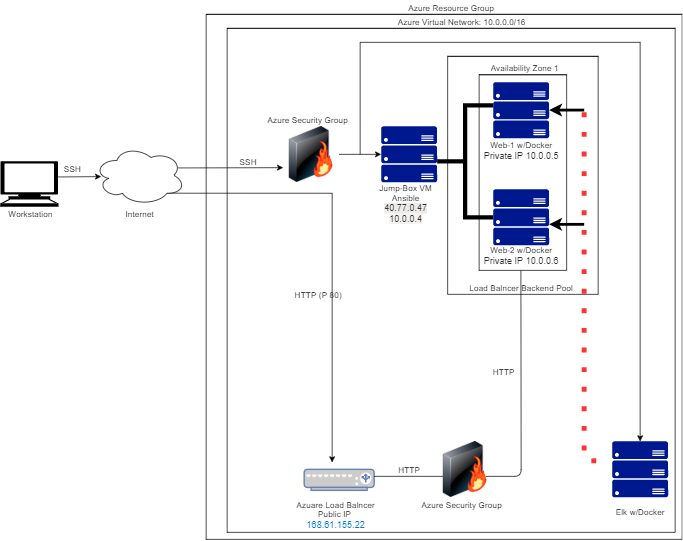

The diagram above was exported from draw.io. Its source (the exported page's mxGraphModel, read from the mxfile embedded in the PNG):
<mxGraphModel dx="2031" dy="1134" grid="1" gridSize="10" guides="1" tooltips="1" connect="1" arrows="1" fold="1" page="1" pageScale="1" pageWidth="850" pageHeight="1100" math="0" shadow="0">
  <root>
    <mxCell id="0" />
    <mxCell id="1" parent="0" />
    <mxCell id="_4L8sl1Zosu9K1My11mv-4" value="" style="endArrow=classic;html=1;" parent="1" edge="1">
      <mxGeometry width="50" height="50" relative="1" as="geometry">
        <mxPoint x="109.00999999999999" y="292.29" as="sourcePoint" />
        <mxPoint x="170" y="291.79" as="targetPoint" />
      </mxGeometry>
    </mxCell>
    <mxCell id="WCg8IsW44aY3Y1aztMSZ-2" style="edgeStyle=orthogonalEdgeStyle;rounded=0;orthogonalLoop=1;jettySize=auto;html=1;exitX=0.8;exitY=0.8;exitDx=0;exitDy=0;exitPerimeter=0;" parent="1" source="_4L8sl1Zosu9K1My11mv-5" edge="1">
      <mxGeometry relative="1" as="geometry">
        <mxPoint x="500" y="700" as="targetPoint" />
      </mxGeometry>
    </mxCell>
    <mxCell id="_4L8sl1Zosu9K1My11mv-5" value="" style="ellipse;shape=cloud;whiteSpace=wrap;html=1;" parent="1" vertex="1">
      <mxGeometry x="160" y="247.5" width="130" height="85" as="geometry" />
    </mxCell>
    <mxCell id="_4L8sl1Zosu9K1My11mv-7" value="SSH" style="text;html=1;align=center;verticalAlign=middle;resizable=0;points=[];autosize=1;strokeColor=none;" parent="1" vertex="1">
      <mxGeometry x="109.01" y="270" width="40" height="20" as="geometry" />
    </mxCell>
    <mxCell id="_4L8sl1Zosu9K1My11mv-8" value="Workstation" style="text;html=1;align=center;verticalAlign=middle;resizable=0;points=[];autosize=1;strokeColor=none;" parent="1" vertex="1">
      <mxGeometry x="29.009999999999998" y="335" width="80" height="20" as="geometry" />
    </mxCell>
    <mxCell id="_4L8sl1Zosu9K1My11mv-9" value="Internet" style="text;html=1;align=center;verticalAlign=middle;resizable=0;points=[];autosize=1;strokeColor=none;" parent="1" vertex="1">
      <mxGeometry x="195" y="335" width="60" height="20" as="geometry" />
    </mxCell>
    <mxCell id="_4L8sl1Zosu9K1My11mv-32" value="Azure Security Group" style="text;html=1;align=center;verticalAlign=middle;resizable=0;points=[];autosize=1;strokeColor=none;" parent="1" vertex="1">
      <mxGeometry x="400" y="200" width="130" height="20" as="geometry" />
    </mxCell>
    <mxCell id="_4L8sl1Zosu9K1My11mv-52" value="Azure Resource Group" style="text;html=1;align=center;verticalAlign=middle;resizable=0;points=[];autosize=1;strokeColor=none;" parent="1" vertex="1">
      <mxGeometry x="600" y="40" width="140" height="20" as="geometry" />
    </mxCell>
    <mxCell id="WCg8IsW44aY3Y1aztMSZ-1" value="" style="shape=mxgraph.signs.tech.computer;html=1;pointerEvents=1;fillColor=#000000;strokeColor=none;verticalLabelPosition=bottom;verticalAlign=top;align=center;" parent="1" vertex="1">
      <mxGeometry x="26.009999999999998" y="270" width="83" height="65" as="geometry" />
    </mxCell>
    <mxCell id="WCg8IsW44aY3Y1aztMSZ-4" value="SSH" style="text;html=1;align=center;verticalAlign=middle;resizable=0;points=[];autosize=1;strokeColor=none;" parent="1" vertex="1">
      <mxGeometry x="360" y="260" width="40" height="20" as="geometry" />
    </mxCell>
    <mxCell id="_4L8sl1Zosu9K1My11mv-48" value="" style="swimlane;startSize=0;" parent="1" vertex="1">
      <mxGeometry x="665" y="120" width="215" height="340" as="geometry" />
    </mxCell>
    <mxCell id="_4L8sl1Zosu9K1My11mv-30" value="Load Balncer Backend Pool" style="text;html=1;align=center;verticalAlign=middle;resizable=0;points=[];autosize=1;strokeColor=none;" parent="_4L8sl1Zosu9K1My11mv-48" vertex="1">
      <mxGeometry x="25" y="320" width="160" height="20" as="geometry" />
    </mxCell>
    <mxCell id="WCg8IsW44aY3Y1aztMSZ-9" value="" style="swimlane;startSize=0;" parent="1" vertex="1">
      <mxGeometry x="350" y="80" width="640" height="720" as="geometry" />
    </mxCell>
    <mxCell id="WCg8IsW44aY3Y1aztMSZ-29" value="HTTP (P 80)" style="text;html=1;align=center;verticalAlign=middle;resizable=0;points=[];autosize=1;strokeColor=none;" parent="WCg8IsW44aY3Y1aztMSZ-9" vertex="1">
      <mxGeometry x="90" y="370" width="80" height="20" as="geometry" />
    </mxCell>
    <mxCell id="WCg8IsW44aY3Y1aztMSZ-28" value="" style="fontColor=#0066CC;verticalAlign=top;verticalLabelPosition=bottom;labelPosition=center;align=center;html=1;outlineConnect=0;fillColor=#CCCCCC;strokeColor=#6881B3;gradientColor=none;gradientDirection=north;strokeWidth=2;shape=mxgraph.networks.load_balancer;" parent="1" vertex="1">
      <mxGeometry x="460" y="710" width="100" height="30" as="geometry" />
    </mxCell>
    <mxCell id="WCg8IsW44aY3Y1aztMSZ-30" value="" style="aspect=fixed;pointerEvents=1;shadow=0;dashed=0;html=1;strokeColor=none;labelPosition=center;verticalLabelPosition=bottom;verticalAlign=top;align=center;fillColor=#00188D;shape=mxgraph.azure.server_rack" parent="1" vertex="1">
      <mxGeometry x="570" y="220" width="80" height="80" as="geometry" />
    </mxCell>
    <mxCell id="WCg8IsW44aY3Y1aztMSZ-31" style="edgeStyle=orthogonalEdgeStyle;rounded=0;orthogonalLoop=1;jettySize=auto;html=1;exitX=1;exitY=0.5;exitDx=0;exitDy=0;entryX=0;entryY=0.5;entryDx=0;entryDy=0;entryPerimeter=0;" parent="1" source="WCg8IsW44aY3Y1aztMSZ-32" target="WCg8IsW44aY3Y1aztMSZ-30" edge="1">
      <mxGeometry relative="1" as="geometry">
        <Array as="points">
          <mxPoint x="530" y="260" />
          <mxPoint x="530" y="260" />
        </Array>
      </mxGeometry>
    </mxCell>
    <mxCell id="WCg8IsW44aY3Y1aztMSZ-32" value="" style="image;html=1;image=img/lib/clip_art/networking/Firewall-page1_128x128.png" parent="1" vertex="1">
      <mxGeometry x="430" y="220" width="80" height="80" as="geometry" />
    </mxCell>
    <mxCell id="WCg8IsW44aY3Y1aztMSZ-33" value="" style="aspect=fixed;pointerEvents=1;shadow=0;dashed=0;html=1;strokeColor=none;labelPosition=center;verticalLabelPosition=bottom;verticalAlign=top;align=center;fillColor=#00188D;shape=mxgraph.azure.server_rack" parent="1" vertex="1">
      <mxGeometry x="900" y="670" width="80" height="80" as="geometry" />
    </mxCell>
    <mxCell id="WCg8IsW44aY3Y1aztMSZ-37" value="" style="endArrow=none;html=1;" parent="1" edge="1">
      <mxGeometry width="50" height="50" relative="1" as="geometry">
        <mxPoint x="540" y="260" as="sourcePoint" />
        <mxPoint x="540" y="100" as="targetPoint" />
      </mxGeometry>
    </mxCell>
    <mxCell id="WCg8IsW44aY3Y1aztMSZ-38" value="" style="endArrow=none;html=1;" parent="1" edge="1">
      <mxGeometry width="50" height="50" relative="1" as="geometry">
        <mxPoint x="540" y="100" as="sourcePoint" />
        <mxPoint x="940" y="100" as="targetPoint" />
      </mxGeometry>
    </mxCell>
    <mxCell id="WCg8IsW44aY3Y1aztMSZ-39" value="" style="endArrow=classic;html=1;entryX=0.5;entryY=0;entryDx=0;entryDy=0;entryPerimeter=0;" parent="1" target="WCg8IsW44aY3Y1aztMSZ-33" edge="1">
      <mxGeometry width="50" height="50" relative="1" as="geometry">
        <mxPoint x="940" y="100" as="sourcePoint" />
        <mxPoint x="939.41" y="290" as="targetPoint" />
      </mxGeometry>
    </mxCell>
    <mxCell id="_4L8sl1Zosu9K1My11mv-25" value="Jump-Box VM&lt;br&gt;Ansible&lt;br&gt;&lt;span style=&quot;color: rgb(50 , 49 , 48) ; font-family: &amp;#34;az_ea_font&amp;#34; , &amp;#34;segoe ui&amp;#34; , &amp;#34;az_font&amp;#34; , , , &amp;#34;blinkmacsystemfont&amp;#34; , &amp;#34;roboto&amp;#34; , &amp;#34;oxygen&amp;#34; , &amp;#34;ubuntu&amp;#34; , &amp;#34;cantarell&amp;#34; , &amp;#34;open sans&amp;#34; , &amp;#34;helvetica neue&amp;#34; , sans-serif ; font-size: 13px ; text-align: left ; background-color: rgb(237 , 235 , 233)&quot;&gt;40.77.0.47&lt;/span&gt;&lt;br&gt;&lt;span style=&quot;color: rgb(50 , 49 , 48) ; font-family: &amp;#34;az_ea_font&amp;#34; , &amp;#34;segoe ui&amp;#34; , &amp;#34;az_font&amp;#34; , , , &amp;#34;blinkmacsystemfont&amp;#34; , &amp;#34;roboto&amp;#34; , &amp;#34;oxygen&amp;#34; , &amp;#34;ubuntu&amp;#34; , &amp;#34;cantarell&amp;#34; , &amp;#34;open sans&amp;#34; , &amp;#34;helvetica neue&amp;#34; , sans-serif ; font-size: 13px ; text-align: left ; background-color: rgb(243 , 242 , 241)&quot;&gt;10.0.0.4&lt;/span&gt;&lt;br&gt;" style="text;html=1;align=center;verticalAlign=middle;resizable=0;points=[];autosize=1;strokeColor=none;" parent="1" vertex="1">
      <mxGeometry x="560" y="300" width="90" height="60" as="geometry" />
    </mxCell>
    <mxCell id="WCg8IsW44aY3Y1aztMSZ-40" value="" style="strokeWidth=6;html=1;shape=mxgraph.flowchart.annotation_2;align=left;labelPosition=right;pointerEvents=1;" parent="1" vertex="1">
      <mxGeometry x="650" y="190" width="80" height="160" as="geometry" />
    </mxCell>
    <mxCell id="_4L8sl1Zosu9K1My11mv-13" value="" style="aspect=fixed;pointerEvents=1;shadow=0;dashed=0;html=1;strokeColor=none;labelPosition=center;verticalLabelPosition=bottom;verticalAlign=top;align=center;fillColor=#00188D;shape=mxgraph.azure.server_rack" parent="1" vertex="1">
      <mxGeometry x="730" y="157" width="80" height="80" as="geometry" />
    </mxCell>
    <mxCell id="_4L8sl1Zosu9K1My11mv-23" value="Web-1 w/Docker&lt;br&gt;&lt;span style=&quot;color: rgb(50 , 49 , 48) ; font-size: 13px ; background-color: rgb(255 , 255 , 255)&quot;&gt;Private IP 10.0.0.5&lt;/span&gt;" style="text;html=1;align=center;verticalAlign=middle;resizable=0;points=[];autosize=1;strokeColor=none;" parent="1" vertex="1">
      <mxGeometry x="710" y="240" width="120" height="30" as="geometry" />
    </mxCell>
    <mxCell id="_4L8sl1Zosu9K1My11mv-14" value="" style="aspect=fixed;pointerEvents=1;shadow=0;dashed=0;html=1;strokeColor=none;labelPosition=center;verticalLabelPosition=bottom;verticalAlign=top;align=center;fillColor=#00188D;shape=mxgraph.azure.server_rack" parent="1" vertex="1">
      <mxGeometry x="730" y="310" width="80" height="80" as="geometry" />
    </mxCell>
    <mxCell id="_4L8sl1Zosu9K1My11mv-24" value="Web-2 w/Docker&lt;br&gt;&lt;span style=&quot;color: rgb(50 , 49 , 48) ; font-family: &amp;#34;az_ea_font&amp;#34; , &amp;#34;segoe ui&amp;#34; , &amp;#34;az_font&amp;#34; , , , &amp;#34;blinkmacsystemfont&amp;#34; , &amp;#34;roboto&amp;#34; , &amp;#34;oxygen&amp;#34; , &amp;#34;ubuntu&amp;#34; , &amp;#34;cantarell&amp;#34; , &amp;#34;open sans&amp;#34; , &amp;#34;helvetica neue&amp;#34; , sans-serif ; font-size: 13px ; background-color: rgb(255 , 255 , 255)&quot;&gt;Private IP 10.0.0.6&lt;/span&gt;" style="text;html=1;align=center;verticalAlign=middle;resizable=0;points=[];autosize=1;strokeColor=none;" parent="1" vertex="1">
      <mxGeometry x="710" y="390" width="120" height="30" as="geometry" />
    </mxCell>
    <mxCell id="WCg8IsW44aY3Y1aztMSZ-41" value="Elk w/Docker" style="text;html=1;align=center;verticalAlign=middle;resizable=0;points=[];autosize=1;strokeColor=none;" parent="1" vertex="1">
      <mxGeometry x="895" y="760" width="90" height="20" as="geometry" />
    </mxCell>
    <mxCell id="WCg8IsW44aY3Y1aztMSZ-43" value="Azuare Load Balncer&lt;br&gt;Public IP&amp;nbsp;&lt;br&gt;&lt;span style=&quot;color: rgb(0 , 120 , 212) ; font-family: &amp;#34;az_ea_font&amp;#34; , &amp;#34;segoe ui&amp;#34; , &amp;#34;az_font&amp;#34; , , , &amp;#34;blinkmacsystemfont&amp;#34; , &amp;#34;roboto&amp;#34; , &amp;#34;oxygen&amp;#34; , &amp;#34;ubuntu&amp;#34; , &amp;#34;cantarell&amp;#34; , &amp;#34;open sans&amp;#34; , &amp;#34;helvetica neue&amp;#34; , sans-serif ; font-size: 13px ; text-align: left ; background-color: rgb(255 , 255 , 255)&quot;&gt;168.61.155.22&lt;br&gt;&lt;/span&gt;" style="text;html=1;align=center;verticalAlign=middle;resizable=0;points=[];autosize=1;strokeColor=none;" parent="1" vertex="1">
      <mxGeometry x="440" y="750" width="130" height="50" as="geometry" />
    </mxCell>
    <mxCell id="WCg8IsW44aY3Y1aztMSZ-44" value="" style="endArrow=classic;html=1;" parent="1" edge="1">
      <mxGeometry width="50" height="50" relative="1" as="geometry">
        <mxPoint x="280" y="279.40999999999997" as="sourcePoint" />
        <mxPoint x="430" y="279" as="targetPoint" />
      </mxGeometry>
    </mxCell>
    <mxCell id="WCg8IsW44aY3Y1aztMSZ-45" value="" style="endArrow=none;dashed=1;html=1;dashPattern=1 3;strokeWidth=7;entryX=-0.045;entryY=0.345;entryDx=0;entryDy=0;entryPerimeter=0;strokeColor=#FF3333;" parent="1" target="WCg8IsW44aY3Y1aztMSZ-33" edge="1">
      <mxGeometry width="50" height="50" relative="1" as="geometry">
        <mxPoint x="860" y="200" as="sourcePoint" />
        <mxPoint x="870" y="520" as="targetPoint" />
        <Array as="points">
          <mxPoint x="860" y="698" />
        </Array>
      </mxGeometry>
    </mxCell>
    <mxCell id="WCg8IsW44aY3Y1aztMSZ-46" value="" style="endArrow=classic;html=1;strokeWidth=4;" parent="1" edge="1">
      <mxGeometry width="50" height="50" relative="1" as="geometry">
        <mxPoint x="860" y="360" as="sourcePoint" />
        <mxPoint x="810" y="360" as="targetPoint" />
      </mxGeometry>
    </mxCell>
    <mxCell id="WCg8IsW44aY3Y1aztMSZ-47" value="" style="endArrow=classic;html=1;strokeWidth=4;" parent="1" edge="1">
      <mxGeometry width="50" height="50" relative="1" as="geometry">
        <mxPoint x="860" y="196.76" as="sourcePoint" />
        <mxPoint x="810" y="196.76" as="targetPoint" />
      </mxGeometry>
    </mxCell>
    <mxCell id="WCg8IsW44aY3Y1aztMSZ-48" value="" style="endArrow=none;html=1;strokeColor=#000000;" parent="1" edge="1">
      <mxGeometry width="50" height="50" relative="1" as="geometry">
        <mxPoint x="560" y="720" as="sourcePoint" />
        <mxPoint x="660" y="720" as="targetPoint" />
      </mxGeometry>
    </mxCell>
    <mxCell id="WCg8IsW44aY3Y1aztMSZ-49" value="" style="image;html=1;image=img/lib/clip_art/networking/Firewall-page1_128x128.png" parent="1" vertex="1">
      <mxGeometry x="650" y="670" width="80" height="80" as="geometry" />
    </mxCell>
    <mxCell id="WCg8IsW44aY3Y1aztMSZ-50" value="Azure Security Group" style="text;html=1;align=center;verticalAlign=middle;resizable=0;points=[];autosize=1;strokeColor=none;" parent="1" vertex="1">
      <mxGeometry x="620" y="750" width="130" height="20" as="geometry" />
    </mxCell>
    <mxCell id="WCg8IsW44aY3Y1aztMSZ-51" value="HTTP" style="text;html=1;align=center;verticalAlign=middle;resizable=0;points=[];autosize=1;strokeColor=none;" parent="1" vertex="1">
      <mxGeometry x="585" y="700" width="50" height="20" as="geometry" />
    </mxCell>
    <mxCell id="WCg8IsW44aY3Y1aztMSZ-52" value="" style="endArrow=none;html=1;strokeColor=#000000;entryX=0.477;entryY=1.002;entryDx=0;entryDy=0;entryPerimeter=0;" parent="1" target="_4L8sl1Zosu9K1My11mv-29" edge="1">
      <mxGeometry width="50" height="50" relative="1" as="geometry">
        <mxPoint x="720" y="720" as="sourcePoint" />
        <mxPoint x="770" y="460" as="targetPoint" />
        <Array as="points">
          <mxPoint x="770" y="720" />
        </Array>
      </mxGeometry>
    </mxCell>
    <mxCell id="WCg8IsW44aY3Y1aztMSZ-53" value="HTTP" style="text;html=1;align=center;verticalAlign=middle;resizable=0;points=[];autosize=1;strokeColor=none;" parent="1" vertex="1">
      <mxGeometry x="720" y="560" width="50" height="20" as="geometry" />
    </mxCell>
    <mxCell id="_4L8sl1Zosu9K1My11mv-29" value="" style="swimlane;startSize=0;" parent="1" vertex="1">
      <mxGeometry x="710" y="146.25" width="125" height="279.5" as="geometry" />
    </mxCell>
    <mxCell id="WCg8IsW44aY3Y1aztMSZ-54" value="Availability Zone 1" style="text;html=1;align=center;verticalAlign=middle;resizable=0;points=[];autosize=1;strokeColor=none;" parent="1" vertex="1">
      <mxGeometry x="720" y="126.25" width="110" height="20" as="geometry" />
    </mxCell>
    <mxCell id="WCg8IsW44aY3Y1aztMSZ-56" value="" style="swimlane;startSize=0;" parent="1" vertex="1">
      <mxGeometry x="320" y="60" width="680" height="750" as="geometry" />
    </mxCell>
    <mxCell id="_4L8sl1Zosu9K1My11mv-50" value="Azure Virtual Network: 10.0.0.0/16" style="text;html=1;align=center;verticalAlign=middle;resizable=0;points=[];autosize=1;strokeColor=none;" parent="WCg8IsW44aY3Y1aztMSZ-56" vertex="1">
      <mxGeometry x="265" width="200" height="20" as="geometry" />
    </mxCell>
  </root>
</mxGraphModel>